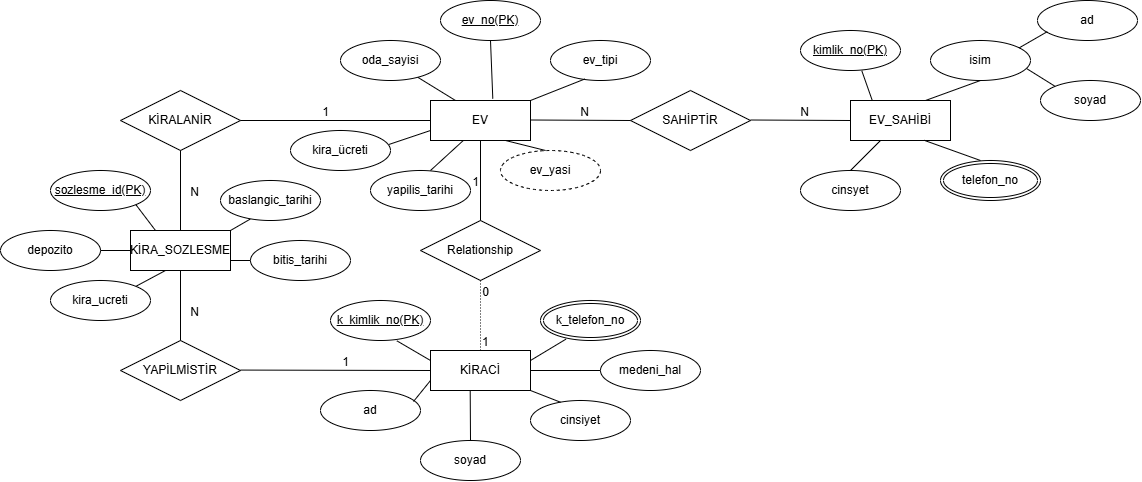

The diagram above was exported from draw.io. Its source (the exported page's mxGraphModel, read from the mxfile embedded in the PNG):
<mxGraphModel dx="2140" dy="653" grid="1" gridSize="10" guides="1" tooltips="1" connect="1" arrows="1" fold="1" page="1" pageScale="1" pageWidth="827" pageHeight="1169" background="#FFFFFF" math="0" shadow="0">
  <root>
    <mxCell id="0" />
    <mxCell id="1" parent="0" />
    <mxCell id="4Oc1TCth_A2KaSeSx-76-1" value="EV" style="whiteSpace=wrap;html=1;align=center;" vertex="1" parent="1">
      <mxGeometry x="120" y="120" width="100" height="40" as="geometry" />
    </mxCell>
    <mxCell id="4Oc1TCth_A2KaSeSx-76-2" value="EV_SAHİBİ" style="whiteSpace=wrap;html=1;align=center;" vertex="1" parent="1">
      <mxGeometry x="540" y="120" width="100" height="40" as="geometry" />
    </mxCell>
    <mxCell id="4Oc1TCth_A2KaSeSx-76-3" value="SAHİPTİR" style="shape=rhombus;perimeter=rhombusPerimeter;whiteSpace=wrap;html=1;align=center;" vertex="1" parent="1">
      <mxGeometry x="320" y="110" width="120" height="60" as="geometry" />
    </mxCell>
    <mxCell id="4Oc1TCth_A2KaSeSx-76-4" value="Relationship" style="shape=rhombus;perimeter=rhombusPerimeter;whiteSpace=wrap;html=1;align=center;" vertex="1" parent="1">
      <mxGeometry x="110" y="240" width="120" height="60" as="geometry" />
    </mxCell>
    <mxCell id="4Oc1TCth_A2KaSeSx-76-5" value="KİRACİ" style="whiteSpace=wrap;html=1;align=center;" vertex="1" parent="1">
      <mxGeometry x="120" y="370" width="100" height="40" as="geometry" />
    </mxCell>
    <mxCell id="4Oc1TCth_A2KaSeSx-76-6" value="" style="endArrow=none;html=1;rounded=0;" edge="1" parent="1">
      <mxGeometry relative="1" as="geometry">
        <mxPoint x="220" y="139.5" as="sourcePoint" />
        <mxPoint x="320" y="140" as="targetPoint" />
      </mxGeometry>
    </mxCell>
    <mxCell id="4Oc1TCth_A2KaSeSx-76-7" value="N" style="resizable=0;html=1;whiteSpace=wrap;align=right;verticalAlign=bottom;" connectable="0" vertex="1" parent="4Oc1TCth_A2KaSeSx-76-6">
      <mxGeometry x="1" relative="1" as="geometry">
        <mxPoint x="-40" as="offset" />
      </mxGeometry>
    </mxCell>
    <mxCell id="4Oc1TCth_A2KaSeSx-76-8" value="" style="endArrow=none;html=1;rounded=0;entryX=0;entryY=0.5;entryDx=0;entryDy=0;" edge="1" parent="1" target="4Oc1TCth_A2KaSeSx-76-2">
      <mxGeometry relative="1" as="geometry">
        <mxPoint x="440" y="139.5" as="sourcePoint" />
        <mxPoint x="600" y="139.5" as="targetPoint" />
      </mxGeometry>
    </mxCell>
    <mxCell id="4Oc1TCth_A2KaSeSx-76-9" value="N" style="resizable=0;html=1;whiteSpace=wrap;align=right;verticalAlign=bottom;" connectable="0" vertex="1" parent="4Oc1TCth_A2KaSeSx-76-8">
      <mxGeometry x="1" relative="1" as="geometry">
        <mxPoint x="-40" as="offset" />
      </mxGeometry>
    </mxCell>
    <mxCell id="4Oc1TCth_A2KaSeSx-76-10" value="" style="endArrow=none;html=1;rounded=0;entryX=0.5;entryY=0;entryDx=0;entryDy=0;exitX=0.5;exitY=1;exitDx=0;exitDy=0;" edge="1" parent="1" source="4Oc1TCth_A2KaSeSx-76-1" target="4Oc1TCth_A2KaSeSx-76-4">
      <mxGeometry relative="1" as="geometry">
        <mxPoint x="160" y="160" as="sourcePoint" />
        <mxPoint x="320" y="160" as="targetPoint" />
      </mxGeometry>
    </mxCell>
    <mxCell id="4Oc1TCth_A2KaSeSx-76-11" value="1" style="resizable=0;html=1;whiteSpace=wrap;align=right;verticalAlign=bottom;" connectable="0" vertex="1" parent="4Oc1TCth_A2KaSeSx-76-10">
      <mxGeometry x="1" relative="1" as="geometry">
        <mxPoint y="-30" as="offset" />
      </mxGeometry>
    </mxCell>
    <mxCell id="4Oc1TCth_A2KaSeSx-76-14" value="ev_tipi" style="ellipse;whiteSpace=wrap;html=1;align=center;" vertex="1" parent="1">
      <mxGeometry x="240" y="60" width="100" height="40" as="geometry" />
    </mxCell>
    <mxCell id="4Oc1TCth_A2KaSeSx-76-16" value="ev_no(PK)" style="ellipse;whiteSpace=wrap;html=1;align=center;fontStyle=4;" vertex="1" parent="1">
      <mxGeometry x="130" y="20" width="100" height="40" as="geometry" />
    </mxCell>
    <mxCell id="4Oc1TCth_A2KaSeSx-76-17" value="oda_sayisi" style="ellipse;whiteSpace=wrap;html=1;align=center;" vertex="1" parent="1">
      <mxGeometry x="30" y="60" width="100" height="40" as="geometry" />
    </mxCell>
    <mxCell id="4Oc1TCth_A2KaSeSx-76-18" value="kira_ücreti" style="ellipse;whiteSpace=wrap;html=1;align=center;" vertex="1" parent="1">
      <mxGeometry x="-20" y="150" width="100" height="40" as="geometry" />
    </mxCell>
    <mxCell id="4Oc1TCth_A2KaSeSx-76-19" value="yapilis_tarihi" style="ellipse;whiteSpace=wrap;html=1;align=center;" vertex="1" parent="1">
      <mxGeometry x="60" y="190" width="100" height="40" as="geometry" />
    </mxCell>
    <mxCell id="4Oc1TCth_A2KaSeSx-76-20" value="ev_yasi" style="ellipse;whiteSpace=wrap;html=1;align=center;dashed=1;" vertex="1" parent="1">
      <mxGeometry x="190" y="170" width="100" height="40" as="geometry" />
    </mxCell>
    <mxCell id="4Oc1TCth_A2KaSeSx-76-21" value="kimlik_no(PK)" style="ellipse;whiteSpace=wrap;html=1;align=center;fontStyle=4;" vertex="1" parent="1">
      <mxGeometry x="490" y="50" width="100" height="40" as="geometry" />
    </mxCell>
    <mxCell id="4Oc1TCth_A2KaSeSx-76-22" value="isim" style="ellipse;whiteSpace=wrap;html=1;align=center;" vertex="1" parent="1">
      <mxGeometry x="620" y="60" width="100" height="40" as="geometry" />
    </mxCell>
    <mxCell id="4Oc1TCth_A2KaSeSx-76-23" value="soyad" style="ellipse;whiteSpace=wrap;html=1;align=center;" vertex="1" parent="1">
      <mxGeometry x="730" y="100" width="100" height="40" as="geometry" />
    </mxCell>
    <mxCell id="4Oc1TCth_A2KaSeSx-76-24" value="ad" style="ellipse;whiteSpace=wrap;html=1;align=center;" vertex="1" parent="1">
      <mxGeometry x="727" y="20" width="100" height="40" as="geometry" />
    </mxCell>
    <mxCell id="4Oc1TCth_A2KaSeSx-76-26" value="telefon_no" style="ellipse;shape=doubleEllipse;margin=3;whiteSpace=wrap;html=1;align=center;" vertex="1" parent="1">
      <mxGeometry x="630" y="180" width="100" height="40" as="geometry" />
    </mxCell>
    <mxCell id="4Oc1TCth_A2KaSeSx-76-27" value="cinsyet" style="ellipse;whiteSpace=wrap;html=1;align=center;" vertex="1" parent="1">
      <mxGeometry x="490" y="190" width="100" height="40" as="geometry" />
    </mxCell>
    <mxCell id="4Oc1TCth_A2KaSeSx-76-28" value="k_kimlik_no(PK)" style="ellipse;whiteSpace=wrap;html=1;align=center;fontStyle=4;" vertex="1" parent="1">
      <mxGeometry x="20" y="320" width="100" height="40" as="geometry" />
    </mxCell>
    <mxCell id="4Oc1TCth_A2KaSeSx-76-29" value="ad" style="ellipse;whiteSpace=wrap;html=1;align=center;" vertex="1" parent="1">
      <mxGeometry x="10" y="410" width="100" height="40" as="geometry" />
    </mxCell>
    <mxCell id="4Oc1TCth_A2KaSeSx-76-30" value="soyad" style="ellipse;whiteSpace=wrap;html=1;align=center;" vertex="1" parent="1">
      <mxGeometry x="110" y="460" width="100" height="40" as="geometry" />
    </mxCell>
    <mxCell id="4Oc1TCth_A2KaSeSx-76-31" value="cinsiyet" style="ellipse;whiteSpace=wrap;html=1;align=center;" vertex="1" parent="1">
      <mxGeometry x="220" y="420" width="100" height="40" as="geometry" />
    </mxCell>
    <mxCell id="4Oc1TCth_A2KaSeSx-76-32" value="medeni_hal" style="ellipse;whiteSpace=wrap;html=1;align=center;" vertex="1" parent="1">
      <mxGeometry x="290" y="370" width="100" height="40" as="geometry" />
    </mxCell>
    <mxCell id="4Oc1TCth_A2KaSeSx-76-33" value="k_telefon_no" style="ellipse;shape=doubleEllipse;margin=3;whiteSpace=wrap;html=1;align=center;" vertex="1" parent="1">
      <mxGeometry x="230" y="320" width="100" height="40" as="geometry" />
    </mxCell>
    <mxCell id="4Oc1TCth_A2KaSeSx-76-34" value="KİRA_SOZLESME" style="whiteSpace=wrap;html=1;align=center;" vertex="1" parent="1">
      <mxGeometry x="-180" y="250" width="100" height="40" as="geometry" />
    </mxCell>
    <mxCell id="4Oc1TCth_A2KaSeSx-76-35" value="sozlesme_id(PK)" style="ellipse;whiteSpace=wrap;html=1;align=center;fontStyle=4;" vertex="1" parent="1">
      <mxGeometry x="-260" y="190" width="100" height="40" as="geometry" />
    </mxCell>
    <mxCell id="4Oc1TCth_A2KaSeSx-76-36" value="baslangic_tarihi" style="ellipse;whiteSpace=wrap;html=1;align=center;" vertex="1" parent="1">
      <mxGeometry x="-90" y="200" width="100" height="40" as="geometry" />
    </mxCell>
    <mxCell id="4Oc1TCth_A2KaSeSx-76-37" value="bitis_tarihi" style="ellipse;whiteSpace=wrap;html=1;align=center;" vertex="1" parent="1">
      <mxGeometry x="-60" y="260" width="100" height="40" as="geometry" />
    </mxCell>
    <mxCell id="4Oc1TCth_A2KaSeSx-76-38" value="kira_ucreti" style="ellipse;whiteSpace=wrap;html=1;align=center;" vertex="1" parent="1">
      <mxGeometry x="-260" y="300" width="100" height="40" as="geometry" />
    </mxCell>
    <mxCell id="4Oc1TCth_A2KaSeSx-76-39" value="depozito" style="ellipse;whiteSpace=wrap;html=1;align=center;" vertex="1" parent="1">
      <mxGeometry x="-310" y="250" width="100" height="40" as="geometry" />
    </mxCell>
    <mxCell id="4Oc1TCth_A2KaSeSx-76-40" value="YAPİLMİSTİR" style="shape=rhombus;perimeter=rhombusPerimeter;whiteSpace=wrap;html=1;align=center;" vertex="1" parent="1">
      <mxGeometry x="-190" y="360" width="120" height="60" as="geometry" />
    </mxCell>
    <mxCell id="4Oc1TCth_A2KaSeSx-76-41" value="KİRALANİR" style="shape=rhombus;perimeter=rhombusPerimeter;whiteSpace=wrap;html=1;align=center;" vertex="1" parent="1">
      <mxGeometry x="-190" y="110" width="120" height="60" as="geometry" />
    </mxCell>
    <mxCell id="4Oc1TCth_A2KaSeSx-76-42" value="" style="endArrow=none;html=1;rounded=0;exitX=1;exitY=0.5;exitDx=0;exitDy=0;" edge="1" parent="1" source="4Oc1TCth_A2KaSeSx-76-41">
      <mxGeometry relative="1" as="geometry">
        <mxPoint x="-40" y="140" as="sourcePoint" />
        <mxPoint x="120" y="140" as="targetPoint" />
      </mxGeometry>
    </mxCell>
    <mxCell id="4Oc1TCth_A2KaSeSx-76-43" value="N" style="resizable=0;html=1;whiteSpace=wrap;align=right;verticalAlign=bottom;" connectable="0" vertex="1" parent="4Oc1TCth_A2KaSeSx-76-42">
      <mxGeometry x="1" relative="1" as="geometry">
        <mxPoint x="-230" y="80" as="offset" />
      </mxGeometry>
    </mxCell>
    <mxCell id="4Oc1TCth_A2KaSeSx-76-46" value="" style="endArrow=none;html=1;rounded=0;entryX=0.5;entryY=1;entryDx=0;entryDy=0;" edge="1" parent="1" target="4Oc1TCth_A2KaSeSx-76-41">
      <mxGeometry relative="1" as="geometry">
        <mxPoint x="-130" y="250" as="sourcePoint" />
        <mxPoint x="30" y="250" as="targetPoint" />
      </mxGeometry>
    </mxCell>
    <mxCell id="4Oc1TCth_A2KaSeSx-76-47" value="1" style="resizable=0;html=1;whiteSpace=wrap;align=right;verticalAlign=bottom;" connectable="0" vertex="1" parent="4Oc1TCth_A2KaSeSx-76-46">
      <mxGeometry x="1" relative="1" as="geometry">
        <mxPoint x="150" y="-30" as="offset" />
      </mxGeometry>
    </mxCell>
    <mxCell id="4Oc1TCth_A2KaSeSx-76-48" value="" style="endArrow=none;html=1;rounded=0;exitX=0.5;exitY=1;exitDx=0;exitDy=0;entryX=0.5;entryY=0;entryDx=0;entryDy=0;" edge="1" parent="1" source="4Oc1TCth_A2KaSeSx-76-34" target="4Oc1TCth_A2KaSeSx-76-40">
      <mxGeometry relative="1" as="geometry">
        <mxPoint x="-170" y="340" as="sourcePoint" />
        <mxPoint x="-10" y="340" as="targetPoint" />
      </mxGeometry>
    </mxCell>
    <mxCell id="4Oc1TCth_A2KaSeSx-76-49" value="N" style="resizable=0;html=1;whiteSpace=wrap;align=right;verticalAlign=bottom;" connectable="0" vertex="1" parent="4Oc1TCth_A2KaSeSx-76-48">
      <mxGeometry x="1" relative="1" as="geometry">
        <mxPoint x="20" y="-20" as="offset" />
      </mxGeometry>
    </mxCell>
    <mxCell id="4Oc1TCth_A2KaSeSx-76-50" value="" style="endArrow=none;html=1;rounded=0;entryX=0;entryY=0.5;entryDx=0;entryDy=0;" edge="1" parent="1" target="4Oc1TCth_A2KaSeSx-76-5">
      <mxGeometry relative="1" as="geometry">
        <mxPoint x="-70" y="389.57" as="sourcePoint" />
        <mxPoint x="90" y="389.57" as="targetPoint" />
      </mxGeometry>
    </mxCell>
    <mxCell id="4Oc1TCth_A2KaSeSx-76-51" value="1" style="resizable=0;html=1;whiteSpace=wrap;align=right;verticalAlign=bottom;" connectable="0" vertex="1" parent="4Oc1TCth_A2KaSeSx-76-50">
      <mxGeometry x="1" relative="1" as="geometry">
        <mxPoint x="-80" as="offset" />
      </mxGeometry>
    </mxCell>
    <mxCell id="4Oc1TCth_A2KaSeSx-76-53" value="" style="endArrow=none;html=1;rounded=0;entryX=0.5;entryY=1;entryDx=0;entryDy=0;exitX=0.75;exitY=0;exitDx=0;exitDy=0;" edge="1" parent="1" source="4Oc1TCth_A2KaSeSx-76-2" target="4Oc1TCth_A2KaSeSx-76-22">
      <mxGeometry relative="1" as="geometry">
        <mxPoint x="540" y="130" as="sourcePoint" />
        <mxPoint x="700" y="130" as="targetPoint" />
      </mxGeometry>
    </mxCell>
    <mxCell id="4Oc1TCth_A2KaSeSx-76-54" value="" style="endArrow=none;html=1;rounded=0;entryX=0.613;entryY=1.007;entryDx=0;entryDy=0;entryPerimeter=0;exitX=0.218;exitY=0.002;exitDx=0;exitDy=0;exitPerimeter=0;" edge="1" parent="1" source="4Oc1TCth_A2KaSeSx-76-2" target="4Oc1TCth_A2KaSeSx-76-21">
      <mxGeometry relative="1" as="geometry">
        <mxPoint x="540" y="130" as="sourcePoint" />
        <mxPoint x="700" y="130" as="targetPoint" />
      </mxGeometry>
    </mxCell>
    <mxCell id="4Oc1TCth_A2KaSeSx-76-55" value="" style="endArrow=none;html=1;rounded=0;entryX=0.098;entryY=0.779;entryDx=0;entryDy=0;entryPerimeter=0;exitX=0.887;exitY=0.184;exitDx=0;exitDy=0;exitPerimeter=0;" edge="1" parent="1" source="4Oc1TCth_A2KaSeSx-76-22" target="4Oc1TCth_A2KaSeSx-76-24">
      <mxGeometry relative="1" as="geometry">
        <mxPoint x="540" y="130" as="sourcePoint" />
        <mxPoint x="700" y="130" as="targetPoint" />
      </mxGeometry>
    </mxCell>
    <mxCell id="4Oc1TCth_A2KaSeSx-76-56" value="" style="endArrow=none;html=1;rounded=0;entryX=0;entryY=0;entryDx=0;entryDy=0;exitX=0.967;exitY=0.711;exitDx=0;exitDy=0;exitPerimeter=0;" edge="1" parent="1" source="4Oc1TCth_A2KaSeSx-76-22" target="4Oc1TCth_A2KaSeSx-76-23">
      <mxGeometry relative="1" as="geometry">
        <mxPoint x="540" y="130" as="sourcePoint" />
        <mxPoint x="700" y="130" as="targetPoint" />
      </mxGeometry>
    </mxCell>
    <mxCell id="4Oc1TCth_A2KaSeSx-76-57" value="" style="endArrow=none;html=1;rounded=0;entryX=0.4;entryY=0;entryDx=0;entryDy=0;entryPerimeter=0;exitX=0.733;exitY=0.992;exitDx=0;exitDy=0;exitPerimeter=0;" edge="1" parent="1" source="4Oc1TCth_A2KaSeSx-76-2" target="4Oc1TCth_A2KaSeSx-76-26">
      <mxGeometry relative="1" as="geometry">
        <mxPoint x="540" y="130" as="sourcePoint" />
        <mxPoint x="700" y="130" as="targetPoint" />
      </mxGeometry>
    </mxCell>
    <mxCell id="4Oc1TCth_A2KaSeSx-76-58" value="" style="endArrow=none;html=1;rounded=0;exitX=0.5;exitY=0;exitDx=0;exitDy=0;entryX=0.3;entryY=1;entryDx=0;entryDy=0;entryPerimeter=0;" edge="1" parent="1" source="4Oc1TCth_A2KaSeSx-76-27" target="4Oc1TCth_A2KaSeSx-76-2">
      <mxGeometry relative="1" as="geometry">
        <mxPoint x="540" y="130" as="sourcePoint" />
        <mxPoint x="700" y="130" as="targetPoint" />
      </mxGeometry>
    </mxCell>
    <mxCell id="4Oc1TCth_A2KaSeSx-76-59" value="" style="endArrow=none;html=1;rounded=0;exitX=0.6;exitY=0;exitDx=0;exitDy=0;exitPerimeter=0;entryX=0.325;entryY=1.007;entryDx=0;entryDy=0;entryPerimeter=0;" edge="1" parent="1" source="4Oc1TCth_A2KaSeSx-76-19" target="4Oc1TCth_A2KaSeSx-76-1">
      <mxGeometry relative="1" as="geometry">
        <mxPoint x="110" y="160" as="sourcePoint" />
        <mxPoint x="270" y="160" as="targetPoint" />
      </mxGeometry>
    </mxCell>
    <mxCell id="4Oc1TCth_A2KaSeSx-76-60" value="" style="endArrow=none;html=1;rounded=0;entryX=0.451;entryY=0;entryDx=0;entryDy=0;entryPerimeter=0;exitX=0.75;exitY=1;exitDx=0;exitDy=0;" edge="1" parent="1" source="4Oc1TCth_A2KaSeSx-76-1" target="4Oc1TCth_A2KaSeSx-76-20">
      <mxGeometry relative="1" as="geometry">
        <mxPoint x="110" y="160" as="sourcePoint" />
        <mxPoint x="270" y="160" as="targetPoint" />
      </mxGeometry>
    </mxCell>
    <mxCell id="4Oc1TCth_A2KaSeSx-76-61" value="" style="endArrow=none;html=1;rounded=0;entryX=0.346;entryY=0.96;entryDx=0;entryDy=0;entryPerimeter=0;exitX=1;exitY=0;exitDx=0;exitDy=0;" edge="1" parent="1" source="4Oc1TCth_A2KaSeSx-76-1" target="4Oc1TCth_A2KaSeSx-76-14">
      <mxGeometry relative="1" as="geometry">
        <mxPoint x="110" y="160" as="sourcePoint" />
        <mxPoint x="270" y="160" as="targetPoint" />
      </mxGeometry>
    </mxCell>
    <mxCell id="4Oc1TCth_A2KaSeSx-76-62" value="" style="endArrow=none;html=1;rounded=0;exitX=0.983;exitY=0.35;exitDx=0;exitDy=0;exitPerimeter=0;entryX=0;entryY=0.75;entryDx=0;entryDy=0;" edge="1" parent="1" source="4Oc1TCth_A2KaSeSx-76-18" target="4Oc1TCth_A2KaSeSx-76-1">
      <mxGeometry relative="1" as="geometry">
        <mxPoint x="110" y="160" as="sourcePoint" />
        <mxPoint x="270" y="160" as="targetPoint" />
      </mxGeometry>
    </mxCell>
    <mxCell id="4Oc1TCth_A2KaSeSx-76-63" value="" style="endArrow=none;html=1;rounded=0;entryX=0.25;entryY=0;entryDx=0;entryDy=0;" edge="1" parent="1" source="4Oc1TCth_A2KaSeSx-76-17" target="4Oc1TCth_A2KaSeSx-76-1">
      <mxGeometry relative="1" as="geometry">
        <mxPoint x="110" y="160" as="sourcePoint" />
        <mxPoint x="270" y="160" as="targetPoint" />
      </mxGeometry>
    </mxCell>
    <mxCell id="4Oc1TCth_A2KaSeSx-76-64" value="" style="endArrow=none;html=1;rounded=0;exitX=0.5;exitY=1;exitDx=0;exitDy=0;entryX=0.623;entryY=-0.047;entryDx=0;entryDy=0;entryPerimeter=0;" edge="1" parent="1" source="4Oc1TCth_A2KaSeSx-76-16" target="4Oc1TCth_A2KaSeSx-76-1">
      <mxGeometry relative="1" as="geometry">
        <mxPoint x="110" y="160" as="sourcePoint" />
        <mxPoint x="270" y="160" as="targetPoint" />
      </mxGeometry>
    </mxCell>
    <mxCell id="4Oc1TCth_A2KaSeSx-76-65" value="" style="endArrow=none;html=1;rounded=0;exitX=0.663;exitY=1.007;exitDx=0;exitDy=0;exitPerimeter=0;entryX=0;entryY=0.25;entryDx=0;entryDy=0;" edge="1" parent="1" source="4Oc1TCth_A2KaSeSx-76-28" target="4Oc1TCth_A2KaSeSx-76-5">
      <mxGeometry relative="1" as="geometry">
        <mxPoint x="100" y="350" as="sourcePoint" />
        <mxPoint x="260" y="350" as="targetPoint" />
      </mxGeometry>
    </mxCell>
    <mxCell id="4Oc1TCth_A2KaSeSx-76-66" value="" style="endArrow=none;html=1;rounded=0;entryX=0;entryY=0.75;entryDx=0;entryDy=0;" edge="1" parent="1" target="4Oc1TCth_A2KaSeSx-76-5">
      <mxGeometry relative="1" as="geometry">
        <mxPoint x="103" y="421" as="sourcePoint" />
        <mxPoint x="260" y="350" as="targetPoint" />
      </mxGeometry>
    </mxCell>
    <mxCell id="4Oc1TCth_A2KaSeSx-76-67" value="" style="endArrow=none;html=1;rounded=0;entryX=0.254;entryY=0.967;entryDx=0;entryDy=0;entryPerimeter=0;exitX=1;exitY=0.25;exitDx=0;exitDy=0;" edge="1" parent="1" source="4Oc1TCth_A2KaSeSx-76-5" target="4Oc1TCth_A2KaSeSx-76-33">
      <mxGeometry relative="1" as="geometry">
        <mxPoint x="100" y="350" as="sourcePoint" />
        <mxPoint x="260" y="350" as="targetPoint" />
      </mxGeometry>
    </mxCell>
    <mxCell id="4Oc1TCth_A2KaSeSx-76-68" value="" style="endArrow=none;html=1;rounded=0;entryX=0;entryY=0.5;entryDx=0;entryDy=0;exitX=1;exitY=0.5;exitDx=0;exitDy=0;" edge="1" parent="1" source="4Oc1TCth_A2KaSeSx-76-5" target="4Oc1TCth_A2KaSeSx-76-32">
      <mxGeometry relative="1" as="geometry">
        <mxPoint x="100" y="350" as="sourcePoint" />
        <mxPoint x="260" y="350" as="targetPoint" />
      </mxGeometry>
    </mxCell>
    <mxCell id="4Oc1TCth_A2KaSeSx-76-69" value="" style="endArrow=none;html=1;rounded=0;entryX=0.5;entryY=0;entryDx=0;entryDy=0;exitX=0.397;exitY=0.989;exitDx=0;exitDy=0;exitPerimeter=0;" edge="1" parent="1" source="4Oc1TCth_A2KaSeSx-76-5" target="4Oc1TCth_A2KaSeSx-76-30">
      <mxGeometry relative="1" as="geometry">
        <mxPoint x="100" y="350" as="sourcePoint" />
        <mxPoint x="260" y="350" as="targetPoint" />
      </mxGeometry>
    </mxCell>
    <mxCell id="4Oc1TCth_A2KaSeSx-76-70" value="" style="endArrow=none;html=1;rounded=0;exitX=1;exitY=1;exitDx=0;exitDy=0;entryX=0.3;entryY=0.043;entryDx=0;entryDy=0;entryPerimeter=0;" edge="1" parent="1" source="4Oc1TCth_A2KaSeSx-76-5" target="4Oc1TCth_A2KaSeSx-76-31">
      <mxGeometry relative="1" as="geometry">
        <mxPoint x="100" y="350" as="sourcePoint" />
        <mxPoint x="250" y="420" as="targetPoint" />
      </mxGeometry>
    </mxCell>
    <mxCell id="4Oc1TCth_A2KaSeSx-76-71" value="" style="endArrow=none;html=1;rounded=0;exitX=1;exitY=1;exitDx=0;exitDy=0;entryX=0.25;entryY=0;entryDx=0;entryDy=0;" edge="1" parent="1" source="4Oc1TCth_A2KaSeSx-76-35" target="4Oc1TCth_A2KaSeSx-76-34">
      <mxGeometry relative="1" as="geometry">
        <mxPoint x="-170" y="240" as="sourcePoint" />
        <mxPoint x="-10" y="240" as="targetPoint" />
      </mxGeometry>
    </mxCell>
    <mxCell id="4Oc1TCth_A2KaSeSx-76-73" value="" style="endArrow=none;html=1;rounded=0;exitX=1;exitY=0.5;exitDx=0;exitDy=0;entryX=0;entryY=0.5;entryDx=0;entryDy=0;" edge="1" parent="1" source="4Oc1TCth_A2KaSeSx-76-39" target="4Oc1TCth_A2KaSeSx-76-34">
      <mxGeometry relative="1" as="geometry">
        <mxPoint x="-130" y="230" as="sourcePoint" />
        <mxPoint x="30" y="230" as="targetPoint" />
      </mxGeometry>
    </mxCell>
    <mxCell id="4Oc1TCth_A2KaSeSx-76-74" value="" style="endArrow=none;html=1;rounded=0;exitX=0.296;exitY=0.967;exitDx=0;exitDy=0;exitPerimeter=0;entryX=1;entryY=0;entryDx=0;entryDy=0;" edge="1" parent="1" source="4Oc1TCth_A2KaSeSx-76-36" target="4Oc1TCth_A2KaSeSx-76-34">
      <mxGeometry relative="1" as="geometry">
        <mxPoint x="-130" y="230" as="sourcePoint" />
        <mxPoint x="30" y="230" as="targetPoint" />
      </mxGeometry>
    </mxCell>
    <mxCell id="4Oc1TCth_A2KaSeSx-76-75" value="" style="endArrow=none;html=1;rounded=0;entryX=0;entryY=0.5;entryDx=0;entryDy=0;exitX=1;exitY=0.75;exitDx=0;exitDy=0;" edge="1" parent="1" source="4Oc1TCth_A2KaSeSx-76-34" target="4Oc1TCth_A2KaSeSx-76-37">
      <mxGeometry relative="1" as="geometry">
        <mxPoint x="-130" y="230" as="sourcePoint" />
        <mxPoint x="30" y="230" as="targetPoint" />
      </mxGeometry>
    </mxCell>
    <mxCell id="4Oc1TCth_A2KaSeSx-76-76" value="" style="endArrow=none;html=1;rounded=0;entryX=0.349;entryY=1.001;entryDx=0;entryDy=0;entryPerimeter=0;exitX=1;exitY=0;exitDx=0;exitDy=0;" edge="1" parent="1" source="4Oc1TCth_A2KaSeSx-76-38" target="4Oc1TCth_A2KaSeSx-76-34">
      <mxGeometry relative="1" as="geometry">
        <mxPoint x="-130" y="230" as="sourcePoint" />
        <mxPoint x="30" y="230" as="targetPoint" />
      </mxGeometry>
    </mxCell>
    <mxCell id="4Oc1TCth_A2KaSeSx-76-86" value="" style="endArrow=none;html=1;rounded=0;dashed=1;dashPattern=1 2;entryX=0.5;entryY=0;entryDx=0;entryDy=0;" edge="1" parent="1" target="4Oc1TCth_A2KaSeSx-76-5">
      <mxGeometry relative="1" as="geometry">
        <mxPoint x="170" y="300" as="sourcePoint" />
        <mxPoint x="330" y="300" as="targetPoint" />
      </mxGeometry>
    </mxCell>
    <mxCell id="4Oc1TCth_A2KaSeSx-76-87" value="1" style="resizable=0;html=1;whiteSpace=wrap;align=left;verticalAlign=bottom;" connectable="0" vertex="1" parent="4Oc1TCth_A2KaSeSx-76-86">
      <mxGeometry x="-1" relative="1" as="geometry">
        <mxPoint y="70" as="offset" />
      </mxGeometry>
    </mxCell>
    <mxCell id="4Oc1TCth_A2KaSeSx-76-88" value="0" style="resizable=0;html=1;whiteSpace=wrap;align=right;verticalAlign=bottom;" connectable="0" vertex="1" parent="4Oc1TCth_A2KaSeSx-76-86">
      <mxGeometry x="1" relative="1" as="geometry">
        <mxPoint x="10" y="-50" as="offset" />
      </mxGeometry>
    </mxCell>
  </root>
</mxGraphModel>